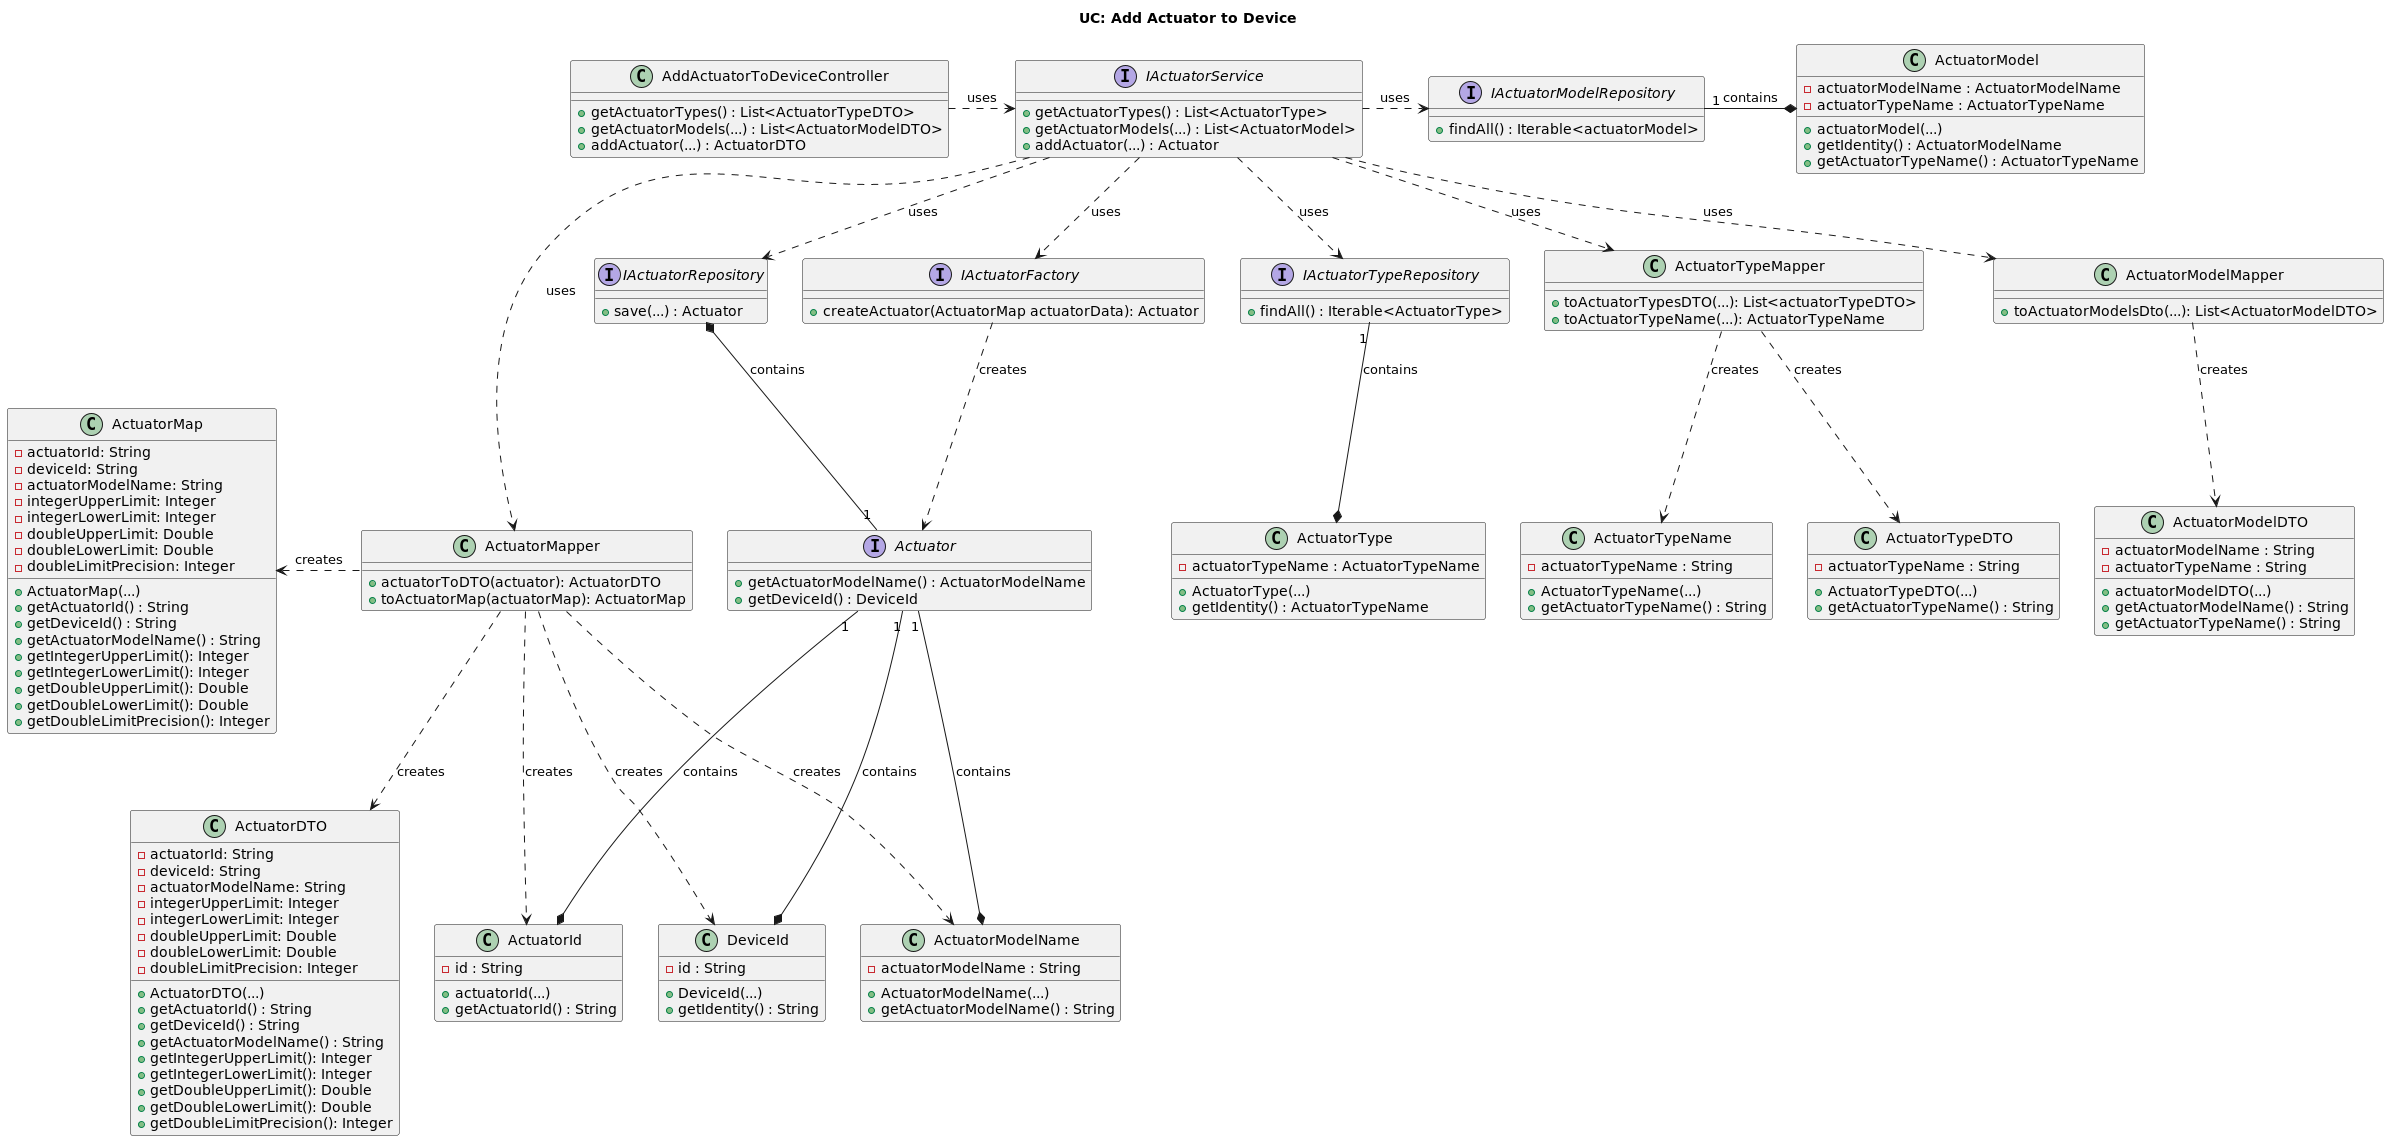

The diagram above was rendered by PlantUML. Its source (embedded in the PNG):
@startuml

title UC: Add Actuator to Device

/'
As a Power User [or Administrator], I want to add an actuator to an existing
device in a room. The actuator must be of a model of an existing type of actuator.
'/

class AddActuatorToDeviceController {
 + getActuatorTypes() : List<ActuatorTypeDTO>
 + getActuatorModels(...) : List<ActuatorModelDTO>
 + addActuator(...) : ActuatorDTO
}

interface IActuatorService {
 + getActuatorTypes() : List<ActuatorType>
 + getActuatorModels(...) : List<ActuatorModel>
 + addActuator(...) : Actuator
}

interface IActuatorTypeRepository {
+ findAll() : Iterable<ActuatorType>
}

class ActuatorTypeMapper {
    + toActuatorTypesDTO(...): List<actuatorTypeDTO>
    + toActuatorTypeName(...): ActuatorTypeName
}

class ActuatorTypeDTO {
    - actuatorTypeName : String
    + ActuatorTypeDTO(...)
    + getActuatorTypeName() : String
}

class ActuatorTypeName {
- actuatorTypeName : String
+ ActuatorTypeName(...)
+ getActuatorTypeName() : String
}

interface IActuatorModelRepository {
+ findAll() : Iterable<actuatorModel>
}

class ActuatorModelMapper {
    + toActuatorModelsDto(...): List<ActuatorModelDTO>
}

class ActuatorModelDTO {
    - actuatorModelName : String
    - actuatorTypeName : String
    + actuatorModelDTO(...)
    + getActuatorModelName() : String
    + getActuatorTypeName() : String
}

class ActuatorMapper {
    + actuatorToDTO(actuator): ActuatorDTO
    + toActuatorMap(actuatorMap): ActuatorMap
}

class ActuatorMap {
    - actuatorId: String
    - deviceId: String
    - actuatorModelName: String
    - integerUpperLimit: Integer
    - integerLowerLimit: Integer
    - doubleUpperLimit: Double
    - doubleLowerLimit: Double
    - doubleLimitPrecision: Integer
    + ActuatorMap(...)
    + getActuatorId() : String
    + getDeviceId() : String
    + getActuatorModelName() : String
    + getIntegerUpperLimit(): Integer
    + getIntegerLowerLimit(): Integer
    + getDoubleUpperLimit(): Double
    + getDoubleLowerLimit(): Double
    + getDoubleLimitPrecision(): Integer
}

interface IActuatorFactory {
    + createActuator(ActuatorMap actuatorData): Actuator
}

interface Actuator {
+ getActuatorModelName() : ActuatorModelName
+ getDeviceId() : DeviceId
}

interface IActuatorRepository {
+ save(...) : Actuator
}

class ActuatorDTO {
    - actuatorId: String
    - deviceId: String
    - actuatorModelName: String
    - integerUpperLimit: Integer
    - integerLowerLimit: Integer
    - doubleUpperLimit: Double
    - doubleLowerLimit: Double
    - doubleLimitPrecision: Integer
    + ActuatorDTO(...)
    + getActuatorId() : String
    + getDeviceId() : String
    + getActuatorModelName() : String
    + getIntegerUpperLimit(): Integer
    + getIntegerLowerLimit(): Integer
    + getDoubleUpperLimit(): Double
    + getDoubleLowerLimit(): Double
    + getDoubleLimitPrecision(): Integer
}


class ActuatorType {
- actuatorTypeName : ActuatorTypeName
+ ActuatorType(...)
+ getIdentity() : ActuatorTypeName
}

class ActuatorModel {
- actuatorModelName : ActuatorModelName
- actuatorTypeName : ActuatorTypeName
+ actuatorModel(...)
+ getIdentity() : ActuatorModelName
+ getActuatorTypeName() : ActuatorTypeName
}

class DeviceId {
- id : String
+ DeviceId(...)
+ getIdentity() : String
}

class ActuatorId {
- id : String
+ actuatorId(...)
+ getActuatorId() : String
}

class ActuatorModelName {
- actuatorModelName : String
+ ActuatorModelName(...)
+ getActuatorModelName() : String
}

AddActuatorToDeviceController  .> IActuatorService : uses
IActuatorService  ..>  ActuatorTypeMapper : uses

IActuatorService ..>  IActuatorTypeRepository : uses
IActuatorService .>  IActuatorModelRepository : uses
IActuatorService ..>  ActuatorModelMapper : uses
IActuatorService .>  ActuatorMapper : uses
IActuatorService ..>  IActuatorFactory : uses
IActuatorService ..>  IActuatorRepository : uses

ActuatorTypeMapper  ..>  ActuatorTypeDTO : creates
ActuatorTypeMapper  ..>  ActuatorTypeName : creates

ActuatorModelMapper ..> ActuatorModelDTO : creates

ActuatorMapper .l.> ActuatorMap : creates
ActuatorMapper ..> ActuatorDTO : creates
ActuatorMapper  ..>  DeviceId : creates
ActuatorMapper  ..>  ActuatorModelName : creates
ActuatorMapper  ..>  ActuatorId: creates

IActuatorFactory ..> Actuator : creates

IActuatorTypeRepository  "1"--* ActuatorType : contains

IActuatorModelRepository  "1"-*  ActuatorModel : contains

IActuatorRepository  *--"1" Actuator : contains

Actuator "1"--*  DeviceId : contains
Actuator "1"--*  ActuatorModelName : contains
Actuator "1"--*  ActuatorId : contains

@enduml